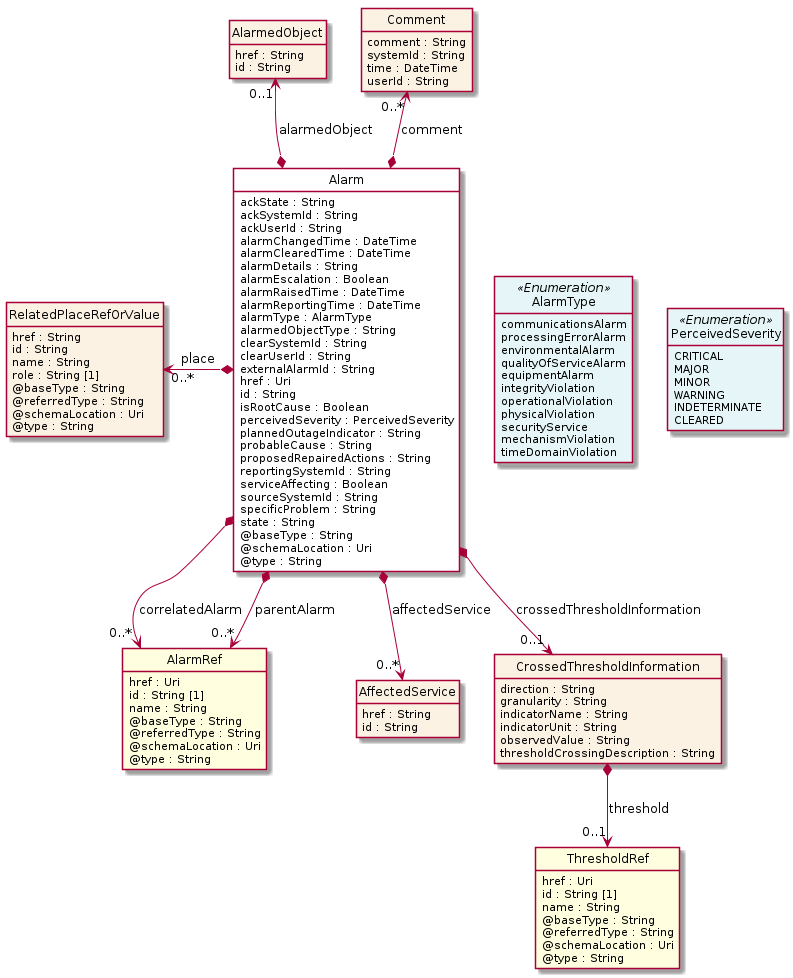

The diagram above was rendered by PlantUML. Its source (embedded in the PNG):
@startuml
hide circle
hide methods
hide stereotype
show <<Enumeration>> stereotype
skinparam class {
   BackgroundColor<<Enumeration>> #E6F5F7
   BackgroundColor<<Ref>> #FFFFE0
   BackgroundColor<<Pivot>> #FFFFFFF
   BackgroundColor<<SimpleType>> #E2F0DA
   BackgroundColor #FCF2E3
}

class Alarm <<Pivot>> {
    ackState : String
    ackSystemId : String
    ackUserId : String
    alarmChangedTime : DateTime
    alarmClearedTime : DateTime
    alarmDetails : String
    alarmEscalation : Boolean
    alarmRaisedTime : DateTime
    alarmReportingTime : DateTime
    alarmType : AlarmType
    alarmedObjectType : String
    clearSystemId : String
    clearUserId : String
    externalAlarmId : String
    href : Uri
    id : String
    isRootCause : Boolean
    perceivedSeverity : PerceivedSeverity
    plannedOutageIndicator : String
    probableCause : String
    proposedRepairedActions : String
    reportingSystemId : String
    serviceAffecting : Boolean
    sourceSystemId : String
    specificProblem : String
    state : String
    @baseType : String
    @schemaLocation : Uri
    @type : String
}

class AlarmRef  <<Ref>> {
    href : Uri
    id : String [1]
    name : String
    @baseType : String
    @referredType : String
    @schemaLocation : Uri
    @type : String
}

class AlarmedObject  {
    href : String
    id : String
}

class PerceivedSeverity <<Enumeration>> {
    CRITICAL
    MAJOR
    MINOR
    WARNING
    INDETERMINATE
    CLEARED
}

class AffectedService  {
    href : String
    id : String
}

class RelatedPlaceRefOrValue  {
    href : String
    id : String
    name : String
    role : String [1]
    @baseType : String
    @referredType : String
    @schemaLocation : Uri
    @type : String
}

class CrossedThresholdInformation  {
    direction : String
    granularity : String
    indicatorName : String
    indicatorUnit : String
    observedValue : String
    thresholdCrossingDescription : String
}

class ThresholdRef  <<Ref>> {
    href : Uri
    id : String [1]
    name : String
    @baseType : String
    @referredType : String
    @schemaLocation : Uri
    @type : String
}

class AlarmType <<Enumeration>> {
    communicationsAlarm
    processingErrorAlarm
    environmentalAlarm
    qualityOfServiceAlarm
    equipmentAlarm
    integrityViolation
    operationalViolation
    physicalViolation
    securityService
    mechanismViolation
    timeDomainViolation
}

class Comment  {
    comment : String
    systemId : String
    time : DateTime
    userId : String
}

Alarm -right[hidden]-> AlarmType

AlarmType -right[hidden]-> PerceivedSeverity

RelatedPlaceRefOrValue "0..*" <-left-* Alarm : place

Comment "0..*" <--* Alarm : comment

AlarmedObject "0..1" <--* Alarm : alarmedObject

Alarm *-->  "0..*" AffectedService : affectedService

Alarm *-->  "0..*" AlarmRef : correlatedAlarm

Alarm *-->  "0..*" AlarmRef : parentAlarm

Alarm *-->  "0..1" CrossedThresholdInformation : crossedThresholdInformation

CrossedThresholdInformation *-->  "0..1" ThresholdRef : threshold

@enduml